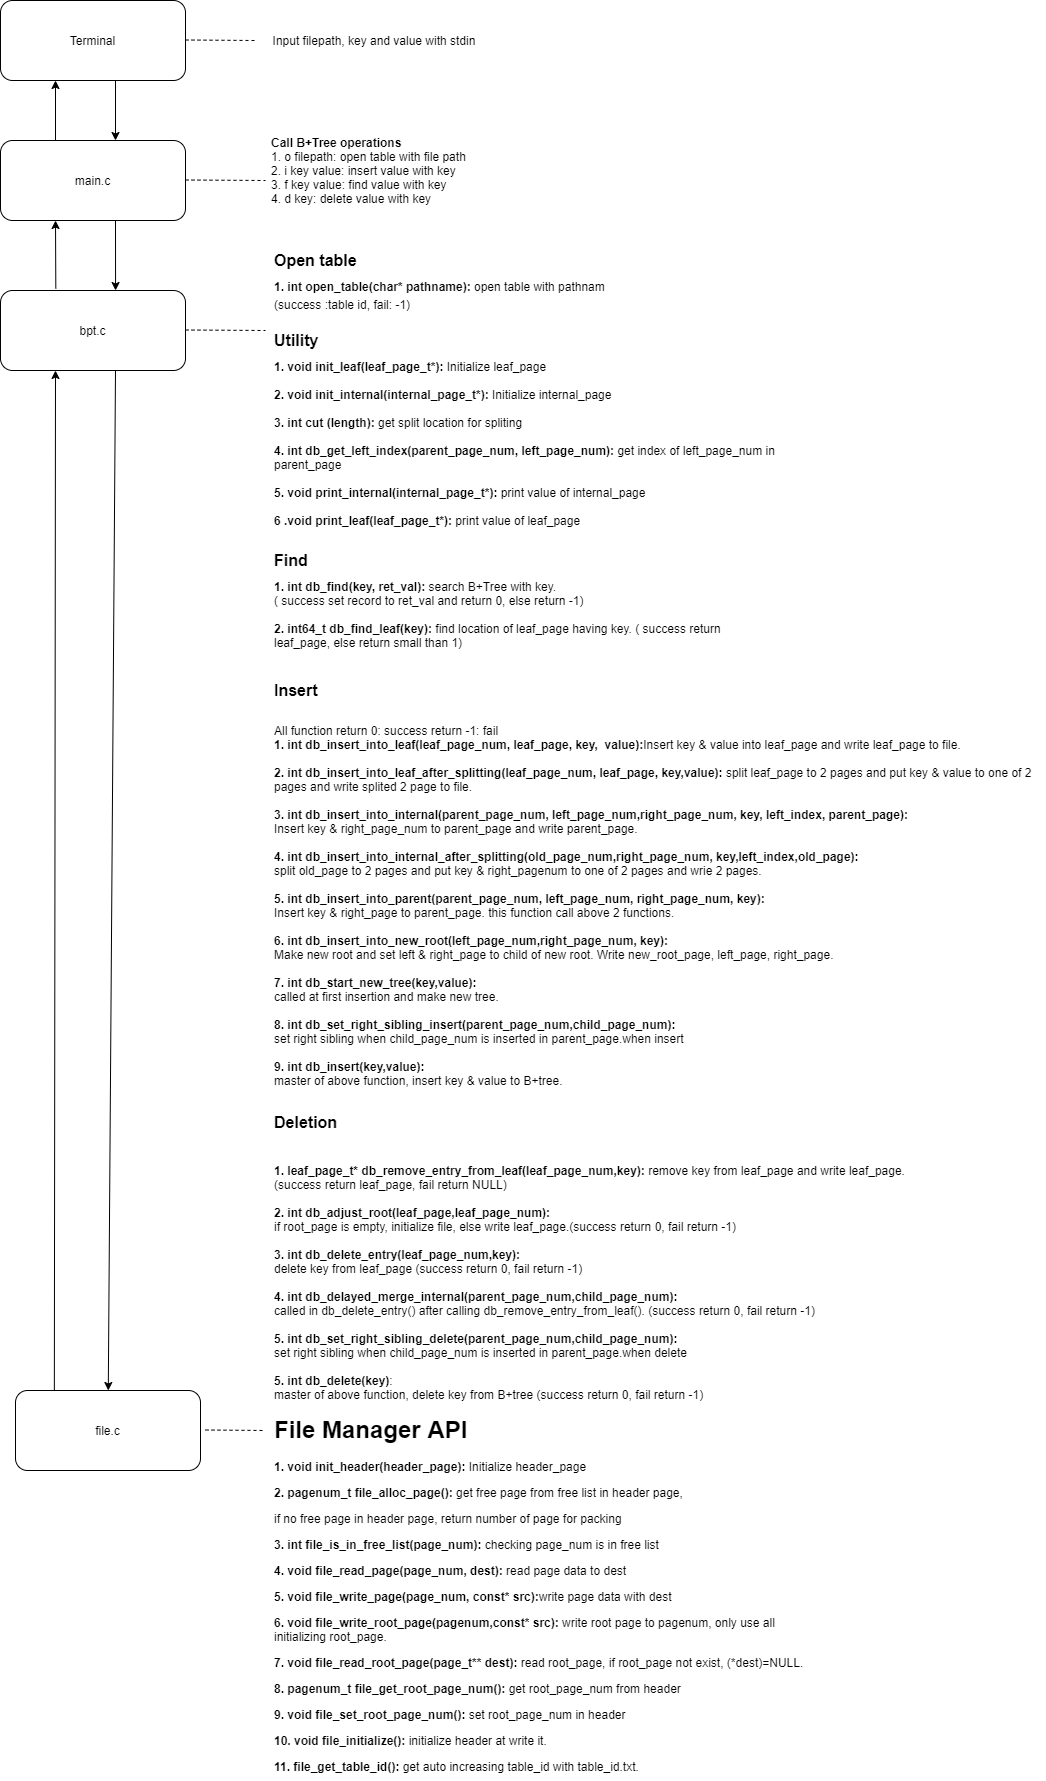

The diagram above was exported from draw.io. Its source (the exported page's mxGraphModel, read from the mxfile embedded in the PNG):
<mxGraphModel dx="1550" dy="816" grid="1" gridSize="10" guides="1" tooltips="1" connect="1" arrows="1" fold="1" page="1" pageScale="1" pageWidth="827" pageHeight="1169" math="0" shadow="0">
  <root>
    <mxCell id="WIyWlLk6GJQsqaUBKTNV-0" />
    <mxCell id="WIyWlLk6GJQsqaUBKTNV-1" parent="WIyWlLk6GJQsqaUBKTNV-0" />
    <mxCell id="WIyWlLk6GJQsqaUBKTNV-3" value="Terminal" style="rounded=1;whiteSpace=wrap;html=1;fontSize=12;glass=0;strokeWidth=1;shadow=0;" parent="WIyWlLk6GJQsqaUBKTNV-1" vertex="1">
      <mxGeometry x="145" y="50" width="185" height="80" as="geometry" />
    </mxCell>
    <mxCell id="WIyWlLk6GJQsqaUBKTNV-11" value="file.c" style="rounded=1;whiteSpace=wrap;html=1;fontSize=12;glass=0;strokeWidth=1;shadow=0;" parent="WIyWlLk6GJQsqaUBKTNV-1" vertex="1">
      <mxGeometry x="160" y="1440" width="185" height="80" as="geometry" />
    </mxCell>
    <mxCell id="-abY_lZfz0G5vUo7B7fH-0" value="bpt.c" style="rounded=1;whiteSpace=wrap;html=1;" vertex="1" parent="WIyWlLk6GJQsqaUBKTNV-1">
      <mxGeometry x="145" y="340" width="185" height="80" as="geometry" />
    </mxCell>
    <mxCell id="-abY_lZfz0G5vUo7B7fH-14" value="" style="endArrow=none;dashed=1;html=1;" edge="1" parent="WIyWlLk6GJQsqaUBKTNV-1">
      <mxGeometry width="50" height="50" relative="1" as="geometry">
        <mxPoint x="330" y="229.5" as="sourcePoint" />
        <mxPoint x="410" y="230" as="targetPoint" />
      </mxGeometry>
    </mxCell>
    <mxCell id="-abY_lZfz0G5vUo7B7fH-17" value="main.c" style="rounded=1;whiteSpace=wrap;html=1;" vertex="1" parent="WIyWlLk6GJQsqaUBKTNV-1">
      <mxGeometry x="145" y="190" width="185" height="80" as="geometry" />
    </mxCell>
    <mxCell id="-abY_lZfz0G5vUo7B7fH-18" value="&lt;b&gt;Call B+Tree operations&lt;/b&gt;&lt;br&gt;1. o filepath: open table with file path&lt;br&gt;2. i key value: insert value with key&lt;br&gt;3. f key value: find value with key&lt;br&gt;4. d key: delete value with key" style="text;strokeColor=none;fillColor=none;html=1;whiteSpace=wrap;verticalAlign=middle;overflow=hidden;" vertex="1" parent="WIyWlLk6GJQsqaUBKTNV-1">
      <mxGeometry x="414" y="180" width="200" height="80" as="geometry" />
    </mxCell>
    <mxCell id="-abY_lZfz0G5vUo7B7fH-20" value="" style="endArrow=none;dashed=1;html=1;" edge="1" parent="WIyWlLk6GJQsqaUBKTNV-1">
      <mxGeometry width="50" height="50" relative="1" as="geometry">
        <mxPoint x="330" y="89.5" as="sourcePoint" />
        <mxPoint x="400" y="90" as="targetPoint" />
      </mxGeometry>
    </mxCell>
    <mxCell id="-abY_lZfz0G5vUo7B7fH-23" value="Input filepath, key and value with stdin" style="text;html=1;strokeColor=none;fillColor=none;align=center;verticalAlign=middle;whiteSpace=wrap;rounded=0;" vertex="1" parent="WIyWlLk6GJQsqaUBKTNV-1">
      <mxGeometry x="414" y="70" width="210" height="40" as="geometry" />
    </mxCell>
    <mxCell id="-abY_lZfz0G5vUo7B7fH-24" value="" style="endArrow=none;dashed=1;html=1;" edge="1" parent="WIyWlLk6GJQsqaUBKTNV-1">
      <mxGeometry width="50" height="50" relative="1" as="geometry">
        <mxPoint x="330" y="379.5" as="sourcePoint" />
        <mxPoint x="410" y="380" as="targetPoint" />
      </mxGeometry>
    </mxCell>
    <mxCell id="-abY_lZfz0G5vUo7B7fH-25" value="&lt;h1 style=&quot;font-size: 16px&quot;&gt;&lt;font style=&quot;font-size: 16px&quot;&gt;Open table&lt;/font&gt;&lt;/h1&gt;&lt;div&gt;&lt;font style=&quot;font-size: 12px&quot;&gt;&lt;b&gt;1. int open_table(char* pathname):&lt;/b&gt; open table with pathnam (success :table id, fail: -1)&lt;/font&gt;&lt;span style=&quot;font-size: 16px&quot;&gt;&amp;nbsp;&lt;/span&gt;&lt;/div&gt;" style="text;html=1;strokeColor=none;fillColor=none;spacing=5;spacingTop=-20;whiteSpace=wrap;overflow=hidden;rounded=0;" vertex="1" parent="WIyWlLk6GJQsqaUBKTNV-1">
      <mxGeometry x="414" y="300" width="360" height="70" as="geometry" />
    </mxCell>
    <mxCell id="-abY_lZfz0G5vUo7B7fH-27" value="&lt;h1 style=&quot;font-size: 16px&quot;&gt;Utility&lt;/h1&gt;&lt;div&gt;&lt;b&gt;1. void init_leaf(leaf_page_t*):&lt;/b&gt; Initialize leaf_page&lt;/div&gt;&lt;div&gt;&lt;br&gt;&lt;/div&gt;&lt;div&gt;&lt;b&gt;2. void init_internal(internal_page_t*):&lt;/b&gt; Initialize internal_page&amp;nbsp;&lt;/div&gt;&lt;div&gt;&lt;br&gt;&lt;/div&gt;&lt;div&gt;&lt;b&gt;3. int cut (length): &lt;/b&gt;get split location for spliting&amp;nbsp;&lt;/div&gt;&lt;div&gt;&lt;br&gt;&lt;/div&gt;&lt;div&gt;&lt;b&gt;4. int db_get_left_index(parent_page_num, left_page_num):&lt;/b&gt; get index of left_page_num in parent_page&amp;nbsp;&lt;/div&gt;&lt;div&gt;&lt;br&gt;&lt;/div&gt;&lt;div&gt;&lt;b&gt;5. void print_internal(internal_page_t*):&lt;/b&gt; print value of internal_page&lt;/div&gt;&lt;div&gt;&lt;br&gt;&lt;/div&gt;&lt;div&gt;&lt;b&gt;6 .void print_leaf(leaf_page_t*):&lt;/b&gt; print value of leaf_page&lt;/div&gt;&lt;div&gt;&lt;br&gt;&lt;/div&gt;&lt;div&gt;&lt;br&gt;&lt;/div&gt;" style="text;html=1;strokeColor=none;fillColor=none;spacing=5;spacingTop=-20;whiteSpace=wrap;overflow=hidden;rounded=0;" vertex="1" parent="WIyWlLk6GJQsqaUBKTNV-1">
      <mxGeometry x="414" y="380" width="516" height="220" as="geometry" />
    </mxCell>
    <mxCell id="-abY_lZfz0G5vUo7B7fH-29" value="&lt;h1 style=&quot;font-size: 16px&quot;&gt;Find&lt;/h1&gt;&lt;div&gt;&lt;b&gt;1. int db_find(key, ret_val): &lt;/b&gt;search B+Tree with key.&lt;/div&gt;&lt;div&gt;( success set record to ret_val and return 0, else return -1)&lt;/div&gt;&lt;div&gt;&lt;br&gt;&lt;/div&gt;&lt;div&gt;&lt;b&gt;2. int64_t db_find_leaf(key):&lt;/b&gt; find location of leaf_page having key. ( success return leaf_page, else return small than 1)&lt;/div&gt;" style="text;html=1;strokeColor=none;fillColor=none;spacing=5;spacingTop=-20;whiteSpace=wrap;overflow=hidden;rounded=0;" vertex="1" parent="WIyWlLk6GJQsqaUBKTNV-1">
      <mxGeometry x="414" y="600" width="466" height="120" as="geometry" />
    </mxCell>
    <mxCell id="-abY_lZfz0G5vUo7B7fH-31" value="&lt;h1 style=&quot;font-size: 16px&quot;&gt;&lt;font style=&quot;font-size: 16px&quot;&gt;Insert&lt;/font&gt;&lt;/h1&gt;&lt;div&gt;&lt;br&gt;&lt;/div&gt;&lt;div&gt;All function return 0: success return -1: fail&lt;/div&gt;&lt;div&gt;&lt;font style=&quot;font-size: 12px&quot;&gt;&lt;b&gt;1. int db_insert_into_leaf(leaf_page_num, leaf_page, key,&amp;nbsp; value):&lt;/b&gt;Insert key &amp;amp; value into leaf_page and write leaf_page to file.&lt;/font&gt;&lt;/div&gt;&lt;div&gt;&lt;font style=&quot;font-size: 12px&quot;&gt;&lt;br&gt;&lt;/font&gt;&lt;/div&gt;&lt;div&gt;&lt;font style=&quot;font-size: 12px&quot;&gt;&lt;b&gt;2. int db_insert_into_leaf_after_splitting(leaf_page_num, leaf_page, key,value):&lt;/b&gt; split leaf_page to 2 pages and put key &amp;amp; value to one of 2 pages and write splited 2 page to file.&lt;/font&gt;&lt;/div&gt;&lt;div&gt;&lt;font style=&quot;font-size: 12px&quot;&gt;&lt;br&gt;&lt;/font&gt;&lt;/div&gt;&lt;div&gt;&lt;font style=&quot;font-size: 12px&quot;&gt;&lt;b&gt;3. int db_insert_into_internal(parent_page_num, left_page_num,right_page_num, key, left_index, parent_page):&lt;/b&gt;&lt;/font&gt;&lt;/div&gt;&lt;div&gt;Insert key &amp;amp; right_page_num to parent_page and write parent_page.&lt;/div&gt;&lt;div&gt;&lt;br&gt;&lt;/div&gt;&lt;div&gt;&lt;b&gt;4. int db_insert_into_internal_after_splitting(old_page_num,right_page_num, key,left_index,old_page):&lt;/b&gt;&lt;/div&gt;&lt;div&gt;split old_page to 2 pages and put key &amp;amp; right_pagenum to one of 2 pages and wrie 2 pages.&lt;/div&gt;&lt;div&gt;&lt;br&gt;&lt;/div&gt;&lt;div&gt;&lt;b&gt;5. int db_insert_into_parent(parent_page_num, left_page_num, right_page_num, key):&lt;/b&gt;&lt;/div&gt;&lt;div&gt;Insert key &amp;amp; right_page to parent_page. this function call above 2 functions.&lt;/div&gt;&lt;div&gt;&lt;br&gt;&lt;/div&gt;&lt;div&gt;&lt;b&gt;6. int db_insert_into_new_root(left_page_num,right_page_num, key):&lt;/b&gt;&lt;/div&gt;&lt;div&gt;Make new root and set left &amp;amp; right_page to child of new root. Write new_root_page, left_page, right_page.&lt;/div&gt;&lt;div&gt;&lt;br&gt;&lt;/div&gt;&lt;div&gt;&lt;span&gt;&lt;b&gt;7. int db_start_new_tree(key,value):&amp;nbsp;&lt;/b&gt;&lt;/span&gt;&lt;/div&gt;&lt;div&gt;called at first insertion and make new tree.&lt;/div&gt;&lt;div&gt;&lt;br&gt;&lt;/div&gt;&lt;div&gt;&lt;div&gt;&lt;b&gt;8. int db_set_right_sibling_insert(parent_page_num,child_page_num):&lt;/b&gt;&lt;/div&gt;&lt;div&gt;set right sibling when child_page_num is inserted in parent_page.when insert&lt;/div&gt;&lt;/div&gt;&lt;div&gt;&lt;br&gt;&lt;/div&gt;&lt;div&gt;&lt;b&gt;9. int db_insert(key,value):&amp;nbsp;&lt;/b&gt;&lt;/div&gt;&lt;div&gt;master of above function, insert key &amp;amp; value to B+tree.&lt;/div&gt;&lt;div&gt;&lt;br&gt;&lt;/div&gt;" style="text;html=1;strokeColor=none;fillColor=none;spacing=5;spacingTop=-20;whiteSpace=wrap;overflow=hidden;rounded=0;" vertex="1" parent="WIyWlLk6GJQsqaUBKTNV-1">
      <mxGeometry x="414" y="730" width="776" height="430" as="geometry" />
    </mxCell>
    <mxCell id="-abY_lZfz0G5vUo7B7fH-33" value="&lt;h1&gt;&lt;font style=&quot;font-size: 16px ; line-height: 100%&quot;&gt;Deletion&lt;/font&gt;&lt;/h1&gt;&lt;div&gt;&lt;span style=&quot;font-size: 12px&quot;&gt;&lt;b&gt;&lt;br&gt;&lt;/b&gt;&lt;/span&gt;&lt;/div&gt;&lt;div&gt;&lt;span style=&quot;font-size: 12px&quot;&gt;&lt;b&gt;1. leaf_page_t* db_remove_entry_from_leaf(leaf_page_num,key):&amp;nbsp;&lt;/b&gt;&lt;/span&gt;&lt;span&gt;remove key from leaf_page and write leaf_page. (success return leaf_page, fail return NULL)&lt;/span&gt;&lt;/div&gt;&lt;div&gt;&lt;span&gt;&lt;br&gt;&lt;/span&gt;&lt;/div&gt;&lt;div&gt;&lt;span style=&quot;font-size: 12px&quot;&gt;&lt;b&gt;2. int db_adjust_root(leaf_page,leaf_page_num):&lt;/b&gt;&lt;/span&gt;&lt;/div&gt;&lt;div&gt;&lt;span style=&quot;font-size: 12px ; font-weight: 400&quot;&gt;if root_page is empty, initialize file, else write leaf_page.(success return 0, fail return -1)&lt;/span&gt;&lt;/div&gt;&lt;div&gt;&lt;span style=&quot;font-size: 12px ; font-weight: 400&quot;&gt;&lt;br&gt;&lt;/span&gt;&lt;/div&gt;&lt;div&gt;&lt;span style=&quot;font-size: 12px&quot;&gt;&lt;b&gt;3. int db_delete_entry(leaf_page_num,key):&lt;/b&gt;&lt;/span&gt;&lt;/div&gt;&lt;div&gt;&lt;span style=&quot;font-size: 12px ; font-weight: 400&quot;&gt;delete key from leaf_page (success return 0, fail return -1)&lt;/span&gt;&lt;/div&gt;&lt;div&gt;&lt;span style=&quot;font-size: 12px ; font-weight: 400&quot;&gt;&lt;br&gt;&lt;/span&gt;&lt;/div&gt;&lt;div&gt;&lt;span style=&quot;font-size: 12px&quot;&gt;&lt;b&gt;4. int db_delayed_merge_internal(parent_page_num,child_page_num):&lt;/b&gt;&lt;/span&gt;&lt;/div&gt;&lt;div&gt;called in db_delete_entry() after calling db_remove_entry_from_leaf(). (success return 0, fail return -1)&lt;/div&gt;&lt;div&gt;&lt;br&gt;&lt;/div&gt;&lt;div&gt;&lt;div&gt;&lt;b&gt;5. int db_set_right_sibling_delete(parent_page_num,child_page_num):&lt;/b&gt;&lt;/div&gt;&lt;div&gt;set right sibling when child_page_num is inserted in parent_page.when delete&lt;/div&gt;&lt;/div&gt;&lt;div&gt;&lt;br&gt;&lt;/div&gt;&lt;div&gt;&lt;b&gt;5. int db_delete(key)&lt;/b&gt;:&lt;/div&gt;&lt;div&gt;master of above function, delete key from B+tree (success return 0, fail return -1)&lt;/div&gt;&lt;div&gt;&lt;br&gt;&lt;/div&gt;&lt;h1&gt;&lt;span style=&quot;font-size: 12px ; font-weight: 400&quot;&gt;&amp;nbsp;&lt;/span&gt;&lt;/h1&gt;" style="text;html=1;strokeColor=none;fillColor=none;spacing=5;spacingTop=-20;whiteSpace=wrap;overflow=hidden;rounded=0;" vertex="1" parent="WIyWlLk6GJQsqaUBKTNV-1">
      <mxGeometry x="414" y="1150" width="656" height="310" as="geometry" />
    </mxCell>
    <mxCell id="-abY_lZfz0G5vUo7B7fH-35" value="" style="endArrow=none;dashed=1;html=1;" edge="1" parent="WIyWlLk6GJQsqaUBKTNV-1">
      <mxGeometry width="50" height="50" relative="1" as="geometry">
        <mxPoint x="350" y="1479.5" as="sourcePoint" />
        <mxPoint x="410" y="1480" as="targetPoint" />
      </mxGeometry>
    </mxCell>
    <mxCell id="-abY_lZfz0G5vUo7B7fH-36" value="&lt;h1&gt;File Manager API&lt;/h1&gt;&lt;p&gt;&lt;b&gt;1. void init_header(header_page):&lt;/b&gt; Initialize header_page&lt;/p&gt;&lt;p&gt;&lt;b&gt;2. pagenum_t file_alloc_page():&lt;/b&gt; get free page from free list in header page,&lt;/p&gt;&lt;p&gt;if no free page in header page, return number of page for packing&lt;/p&gt;&lt;p&gt;&lt;b&gt;3. int file_is_in_free_list(page_num):&lt;/b&gt; checking page_num is in free list&lt;/p&gt;&lt;p&gt;&lt;b&gt;4. void file_read_page(page_num, dest): &lt;/b&gt;read page data to dest&lt;/p&gt;&lt;p&gt;&lt;b&gt;5. void file_write_page(page_num, const* src):&lt;/b&gt;write page data with dest&lt;/p&gt;&lt;p&gt;&lt;b&gt;6. void file_write_root_page(pagenum,const* src):&lt;/b&gt; write root page to pagenum, only use all initializing root_page.&lt;/p&gt;&lt;p&gt;&lt;b&gt;7. void file_read_root_page(page_t** dest):&lt;/b&gt; read root_page, if root_page not exist, (*dest)=NULL.&lt;/p&gt;&lt;p&gt;&lt;b&gt;8. pagenum_t file_get_root_page_num():&lt;/b&gt; get root_page_num from header&lt;/p&gt;&lt;p&gt;&lt;b&gt;9. void file_set_root_page_num():&lt;/b&gt; set root_page_num in header&lt;/p&gt;&lt;p&gt;&lt;b&gt;10. void file_initialize():&lt;/b&gt; initialize header at write it.&lt;/p&gt;&lt;p&gt;&lt;b&gt;11. file_get_table_id():&lt;/b&gt; get auto increasing table_id with table_id.txt.&lt;/p&gt;" style="text;html=1;strokeColor=none;fillColor=none;spacing=5;spacingTop=-20;whiteSpace=wrap;overflow=hidden;rounded=0;" vertex="1" parent="WIyWlLk6GJQsqaUBKTNV-1">
      <mxGeometry x="414" y="1460" width="556" height="370" as="geometry" />
    </mxCell>
    <mxCell id="-abY_lZfz0G5vUo7B7fH-41" value="" style="endArrow=classic;html=1;" edge="1" parent="WIyWlLk6GJQsqaUBKTNV-1">
      <mxGeometry width="50" height="50" relative="1" as="geometry">
        <mxPoint x="200" y="190" as="sourcePoint" />
        <mxPoint x="200" y="130" as="targetPoint" />
      </mxGeometry>
    </mxCell>
    <mxCell id="-abY_lZfz0G5vUo7B7fH-42" value="" style="endArrow=classic;html=1;exitX=0.299;exitY=-0.025;exitDx=0;exitDy=0;exitPerimeter=0;" edge="1" parent="WIyWlLk6GJQsqaUBKTNV-1" source="-abY_lZfz0G5vUo7B7fH-0">
      <mxGeometry width="50" height="50" relative="1" as="geometry">
        <mxPoint x="200" y="330" as="sourcePoint" />
        <mxPoint x="200" y="270" as="targetPoint" />
      </mxGeometry>
    </mxCell>
    <mxCell id="-abY_lZfz0G5vUo7B7fH-43" value="" style="endArrow=classic;html=1;exitX=0.21;exitY=0.005;exitDx=0;exitDy=0;exitPerimeter=0;" edge="1" parent="WIyWlLk6GJQsqaUBKTNV-1" source="WIyWlLk6GJQsqaUBKTNV-11">
      <mxGeometry width="50" height="50" relative="1" as="geometry">
        <mxPoint x="200" y="480" as="sourcePoint" />
        <mxPoint x="200" y="420" as="targetPoint" />
      </mxGeometry>
    </mxCell>
    <mxCell id="-abY_lZfz0G5vUo7B7fH-45" value="" style="endArrow=classic;html=1;" edge="1" parent="WIyWlLk6GJQsqaUBKTNV-1">
      <mxGeometry width="50" height="50" relative="1" as="geometry">
        <mxPoint x="260" y="130" as="sourcePoint" />
        <mxPoint x="260" y="190" as="targetPoint" />
      </mxGeometry>
    </mxCell>
    <mxCell id="-abY_lZfz0G5vUo7B7fH-46" value="" style="endArrow=classic;html=1;entryX=0.622;entryY=0;entryDx=0;entryDy=0;entryPerimeter=0;" edge="1" parent="WIyWlLk6GJQsqaUBKTNV-1" target="-abY_lZfz0G5vUo7B7fH-0">
      <mxGeometry width="50" height="50" relative="1" as="geometry">
        <mxPoint x="260" y="270" as="sourcePoint" />
        <mxPoint x="260" y="330" as="targetPoint" />
      </mxGeometry>
    </mxCell>
    <mxCell id="-abY_lZfz0G5vUo7B7fH-48" value="" style="endArrow=classic;html=1;" edge="1" parent="WIyWlLk6GJQsqaUBKTNV-1" target="WIyWlLk6GJQsqaUBKTNV-11">
      <mxGeometry width="50" height="50" relative="1" as="geometry">
        <mxPoint x="260" y="420" as="sourcePoint" />
        <mxPoint x="260.06999999999994" y="490" as="targetPoint" />
      </mxGeometry>
    </mxCell>
  </root>
</mxGraphModel>